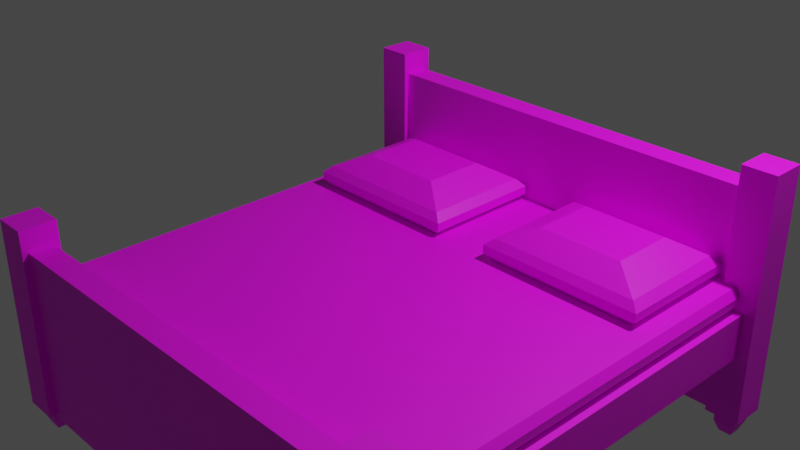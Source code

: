# Source: multidecor_double_wooden_bed_with_legs.blend  (saved by Blender 2.82.7; exported with 4.5.12 LTS)
import bpy
from mathutils import Matrix  # noqa: F401  (used for matrix-valued properties, if any)

bpy.ops.wm.read_factory_settings(use_empty=True)
scene = bpy.context.scene
scene.name = 'Scene'

# ---- collections
col_collection = bpy.data.collections.new('Collection'); scene.collection.children.link(col_collection)

# ---- images (referenced by path relative to the original .blend; pixels are not part of the script)
import os
ASSET_DIR = os.environ.get("B2B_ASSET_DIR", "")  # directory of the original .blend (textures are referenced by path, not embedded)
HERE = os.path.dirname(os.path.abspath(__file__))  # packed textures are extracted next to this script under _unpacked/

def load_image(name, relpath, width, height, colorspace="sRGB"):
    """Load a texture the original file referenced (path relative to the .blend, or extracted next to this script)."""
    p = next((c for c in (os.path.join(HERE, relpath), os.path.join(ASSET_DIR, relpath)) if relpath and os.path.exists(c)), "")
    if p:
        img = bpy.data.images.load(p, check_existing=True)
        img.name = name
    else:  # same state as the original file: an image datablock whose file is absent (Cycles renders it pink)
        img = bpy.data.images.new(name, width, height)
        img.source = "FILE"
        img.filepath = "//" + (relpath or name)
    img.colorspace_settings.name = colorspace
    return img
img_multidecor_wood_png = load_image('multidecor_wood.png', 'multidecor_wood.png', 1024, 1024, 'sRGB')
img_multidecor_wool_material_png = load_image('multidecor_wool_material.png', 'multidecor_wool_material.png', 1024, 1024, 'sRGB')
img_multidecor_wooden_bed_legs_png = load_image('multidecor_wooden_bed_legs.png', 'multidecor_wooden_bed_legs.png', 1024, 1024, 'sRGB')

# ---- materials (node trees are filled in below, after node groups)
mat_wood = bpy.data.materials.new('wood')
mat_wood.use_transparent_shadow = False
mat_wool = bpy.data.materials.new('wool')
mat_wool.use_transparent_shadow = False
mat_legs = bpy.data.materials.new('legs')
mat_legs.use_transparent_shadow = False

# ---- material node trees
mat_wood.use_nodes = True; mat_wood.node_tree.nodes.clear()
_N = mat_wood.node_tree.nodes; _L = mat_wood.node_tree.links
n0 = _N.new('ShaderNodeBsdfPrincipled'); n0.name = 'Principled BSDF'; n0.location = (10, 300)
n0.distribution = 'GGX'
n0.subsurface_method = 'RANDOM_WALK_SKIN'
n0.inputs[3].default_value = 1.45
n0.inputs[27].default_value = (0.0, 0.0, 0.0, 1.0)
n0.inputs[28].default_value = 1.0
n1 = _N.new('ShaderNodeOutputMaterial'); n1.name = 'Material Output'; n1.location = (300, 300)
n2 = _N.new('ShaderNodeTexImage'); n2.name = 'Image Texture'; n2.location = (-280, 280)
n2.image = img_multidecor_wood_png
n2.interpolation = 'Closest'
_L.new(n0.outputs[0], n1.inputs[0])
_L.new(n2.outputs[0], n0.inputs[0])
n1.is_active_output = True
mat_wool.use_nodes = True; mat_wool.node_tree.nodes.clear()
_N = mat_wool.node_tree.nodes; _L = mat_wool.node_tree.links
n0 = _N.new('ShaderNodeBsdfPrincipled'); n0.name = 'Principled BSDF'; n0.location = (10, 300)
n0.distribution = 'GGX'
n0.subsurface_method = 'RANDOM_WALK_SKIN'
n0.inputs[3].default_value = 1.45
n0.inputs[27].default_value = (0.0, 0.0, 0.0, 1.0)
n0.inputs[28].default_value = 1.0
n1 = _N.new('ShaderNodeOutputMaterial'); n1.name = 'Material Output'; n1.location = (300, 300)
n2 = _N.new('ShaderNodeTexImage'); n2.name = 'Image Texture'; n2.location = (-280, 280)
n2.image = img_multidecor_wool_material_png
n2.interpolation = 'Closest'
_L.new(n0.outputs[0], n1.inputs[0])
_L.new(n2.outputs[0], n0.inputs[0])
n1.is_active_output = True
mat_legs.use_nodes = True; mat_legs.node_tree.nodes.clear()
_N = mat_legs.node_tree.nodes; _L = mat_legs.node_tree.links
n0 = _N.new('ShaderNodeBsdfPrincipled'); n0.name = 'Principled BSDF'; n0.location = (10, 300)
n0.distribution = 'GGX'
n0.subsurface_method = 'RANDOM_WALK_SKIN'
n0.inputs[3].default_value = 1.45
n0.inputs[27].default_value = (0.0, 0.0, 0.0, 1.0)
n0.inputs[28].default_value = 1.0
n1 = _N.new('ShaderNodeOutputMaterial'); n1.name = 'Material Output'; n1.location = (300, 300)
n2 = _N.new('ShaderNodeTexImage'); n2.name = 'Image Texture'; n2.location = (-280, 280)
n2.image = img_multidecor_wooden_bed_legs_png
_L.new(n0.outputs[0], n1.inputs[0])
_L.new(n2.outputs[0], n0.inputs[0])
n1.is_active_output = True

# ---- world
world_world = bpy.data.worlds.new('World'); scene.world = world_world
world_world.use_nodes = True; world_world.node_tree.nodes.clear()
_N = world_world.node_tree.nodes; _L = world_world.node_tree.links
n0 = _N.new('ShaderNodeOutputWorld'); n0.name = 'World Output'; n0.location = (300, 300)
n1 = _N.new('ShaderNodeBackground'); n1.name = 'Background'; n1.location = (10, 300)
n1.inputs[0].default_value = (0.05088, 0.05088, 0.05088, 1.0)
_L.new(n1.outputs[0], n0.inputs[0])
n0.is_active_output = True
world_world.color = (0.05088, 0.05088, 0.05088)
world_world.use_sun_shadow = False
world_world.sun_shadow_jitter_overblur = 0.0

# ---- cameras
cam_camera = bpy.data.cameras.new('Camera')
cam_camera.clip_end = 100.0
cam_camera.ortho_scale = 7.314

# ---- lights
light_light = bpy.data.lights.new('Light', 'POINT')
light_light.transmission_factor = 0.0
light_light.energy = 1000.0
light_light.shadow_soft_size = 0.1
light_light.shadow_maximum_resolution = 0.006
light_light.use_absolute_resolution = True

# ---- meshes
me_cube = bpy.data.meshes.new('Cube')
me_cube.from_pydata([(1.0, 0.8, 0.2), (1.0, 0.8, -0.2), (1.0, -2.8, 0.2), (1.0, -2.8, -0.2), (-1.0, 0.8, 0.2), (-1.0, 0.8, -0.2), (-1.0, -2.8, 0.2), (-1.0, -2.8, -0.2), (1.0, 1.0, -0.8), (1.0, 1.0, 1.2), (1.0, 0.8, -0.8), (1.0, 0.8, 1.2), (-1.1, -2.75, 0.9), (-1.1, -2.75, -0.8), (-1.1, -3.05, 0.9), (-1.1, -3.05, -0.8), (-1.1, 1.05, -0.8), (-1.1, 1.05, 1.4), (1.0, -2.8, 0.7), (1.0, -2.8, -0.8), (-1.1, 0.75, -0.8), (-1.1, 0.75, 1.4), (1.0, -3.0, 0.7), (1.0, -3.0, -0.8), (-0.8, -2.8, 0.7), (-0.8, -2.8, -0.8), (-0.8, -3.0, 0.7), (-0.8, -3.0, -0.8), (-0.9, 0.8, 0.2), (-0.9, -2.8, 0.2), (1.0, -2.8, 0.4), (-0.9, -2.8, 0.4), (1.0, 0.8, 0.4), (-0.9, 0.8, 0.4), (-0.95, -2.8, 0.2667), (-0.95, -2.8, 0.3333), (-0.95, 0.8, 0.3333), (-0.95, 0.8, 0.2667), (-0.8, -3.05, -0.8), (-0.8, -3.05, 0.9), (-0.8, -2.75, -0.8), (-0.8, -2.75, 0.9), (-0.8, 0.8, 1.2), (-0.8, 0.8, -0.8), (-0.8, 1.0, 1.2), (-0.8, 1.0, -0.8), (-0.8, 1.05, -0.8), (-0.8, 1.05, 1.4), (-0.8, 0.75, -0.8), (-0.8, 0.75, 1.4), (-1.006, -2.956, -1.0), (-1.043, -2.993, -0.8), (-1.006, -2.844, -1.0), (-1.043, -2.807, -0.8), (-0.8936, -2.956, -1.0), (-0.8569, -2.993, -0.8), (-0.8936, -2.844, -1.0), (-0.8569, -2.807, -0.8), (-1.043, -2.993, -0.9), (-1.043, -2.807, -0.9), (-0.8569, -2.807, -0.9), (-0.8569, -2.993, -0.9), (-1.006, 0.9564, -1.0), (-1.043, 0.9931, -0.8), (-1.006, 0.8436, -1.0), (-1.043, 0.8069, -0.8), (-0.8936, 0.9564, -1.0), (-0.8569, 0.9931, -0.8), (-0.8936, 0.8436, -1.0), (-0.8569, 0.8069, -0.8), (-1.043, 0.9931, -0.9), (-1.043, 0.8069, -0.9), (-0.8569, 0.8069, -0.9), (-0.8569, 0.9931, -0.9), (0.6712, -0.233, 0.4), (-0.6712, -0.233, 0.4), (0.6712, 0.7181, 0.4), (-0.6712, 0.7181, 0.4), (0.6712, -0.233, 0.6), (-0.6712, -0.233, 0.6), (0.6712, 0.7181, 0.6), (-0.6712, 0.7181, 0.6), (0.2483, -0.233, 0.4), (-0.2483, -0.233, 0.4), (0.6712, 0.4185, 0.4), (0.6712, 0.06666, 0.4), (-0.6712, 0.06666, 0.4), (-0.6712, 0.4185, 0.4), (-0.2237, 0.7181, 0.4), (0.2237, 0.7181, 0.4), (0.2483, -0.233, 0.6), (-0.2483, -0.233, 0.6), (0.6712, 0.4185, 0.6), (0.6712, 0.06666, 0.6), (-0.6712, 0.06666, 0.6), (-0.6712, 0.4185, 0.6), (-0.2483, 0.7181, 0.6), (0.2483, 0.7181, 0.6), (-0.7449, 0.7703, 0.463), (-0.7449, 0.7703, 0.537), (0.7449, 0.7703, 0.537), (0.7449, 0.7703, 0.463), (0.7449, -0.2851, 0.537), (0.7449, -0.2851, 0.463), (-0.7449, -0.2851, 0.463), (-0.7449, -0.2851, 0.537), (-0.2483, -0.2851, 0.463), (-0.2483, -0.2851, 0.537), (0.2483, -0.2851, 0.463), (0.2483, -0.2851, 0.537), (-0.7449, 0.4185, 0.463), (-0.7449, 0.4185, 0.537), (-0.7449, 0.06666, 0.463), (-0.7449, 0.06666, 0.537), (0.7449, 0.06666, 0.463), (0.7449, 0.06666, 0.537), (0.7449, 0.4185, 0.463), (0.7449, 0.4185, 0.537), (0.2483, 0.7703, 0.463), (0.2483, 0.7703, 0.537), (-0.2483, 0.7703, 0.463), (-0.2483, 0.7703, 0.537), (0.3845, 0.515, 0.7289), (0.3845, -0.02985, 0.7289), (-0.3845, 0.515, 0.7289), (-0.3845, -0.02985, 0.7289), (3.0, 0.8, 0.2), (3.0, 0.8, -0.2), (3.0, -2.8, 0.2), (3.0, -2.8, -0.2), (3.1, -2.75, 0.9), (3.1, -3.05, 0.9), (3.1, 1.05, -0.8), (3.1, 1.05, 1.4), (3.1, 0.75, -0.8), (3.1, 0.75, 1.4), (2.8, -2.8, 0.7), (2.8, -2.8, -0.8), (2.8, -3.0, 0.7), (2.8, -3.0, -0.8), (2.9, 0.8, 0.2), (2.9, -2.8, 0.2), (2.9, -2.8, 0.4), (2.9, 0.8, 0.4), (2.95, -2.8, 0.2667), (2.95, -2.8, 0.3333), (2.95, 0.8, 0.3333), (2.95, 0.8, 0.2667), (2.8, -2.75, -0.8), (2.8, -2.75, 0.9), (2.8, 0.8, 1.2), (2.8, 0.8, -0.8), (2.8, 1.0, 1.2), (2.8, 1.0, -0.8), (2.8, 1.05, -0.8), (2.8, 1.05, 1.4), (2.8, 0.75, -0.8), (2.8, 0.75, 1.4), (3.006, -2.956, -1.0), (3.043, -2.993, -0.8), (3.043, -2.807, -0.8), (2.894, -2.844, -1.0), (2.857, -2.807, -0.8), (3.043, -2.807, -0.9), (2.857, -2.993, -0.9), (3.006, 0.9564, -1.0), (3.043, 0.9931, -0.8), (3.006, 0.8436, -1.0), (3.043, 0.8069, -0.8), (2.894, 0.9564, -1.0), (2.857, 0.9931, -0.8), (2.894, 0.8436, -1.0), (2.857, 0.8069, -0.8), (3.043, 0.9931, -0.9), (3.043, 0.8069, -0.9), (2.857, 0.8069, -0.9), (2.857, 0.9931, -0.9), (1.329, -0.233, 0.4), (2.671, -0.233, 0.4), (1.329, 0.7181, 0.4), (2.671, 0.7181, 0.4), (1.329, -0.233, 0.6), (2.671, -0.233, 0.6), (1.329, 0.7181, 0.6), (2.671, 0.7181, 0.6), (1.752, -0.233, 0.4), (2.248, -0.233, 0.4), (1.329, 0.4185, 0.4), (1.329, 0.06666, 0.4), (2.671, 0.06666, 0.4), (2.671, 0.4185, 0.4), (2.224, 0.7181, 0.4), (1.776, 0.7181, 0.4), (1.752, -0.233, 0.6), (2.248, -0.233, 0.6), (1.329, 0.4185, 0.6), (1.329, 0.06666, 0.6), (2.671, 0.06666, 0.6), (2.671, 0.4185, 0.6), (2.248, 0.7181, 0.6), (1.752, 0.7181, 0.6), (2.745, 0.7703, 0.463), (2.745, 0.7703, 0.537), (1.255, 0.7703, 0.537), (1.255, 0.7703, 0.463), (1.255, -0.2851, 0.537), (1.255, -0.2851, 0.463), (2.745, -0.2851, 0.463), (2.745, -0.2851, 0.537), (2.248, -0.2851, 0.463), (2.248, -0.2851, 0.537), (1.752, -0.2851, 0.463), (1.752, -0.2851, 0.537), (2.745, 0.4185, 0.463), (2.745, 0.4185, 0.537), (2.745, 0.06666, 0.463), (2.745, 0.06666, 0.537), (1.255, 0.06666, 0.463), (1.255, 0.06666, 0.537), (1.255, 0.4185, 0.463), (1.255, 0.4185, 0.537), (1.752, 0.7703, 0.463), (1.752, 0.7703, 0.537), (2.248, 0.7703, 0.463), (2.248, 0.7703, 0.537), (1.615, 0.515, 0.7289), (1.615, -0.02985, 0.7289), (2.385, 0.515, 0.7289), (2.385, -0.02985, 0.7289), (3.1, -2.75, -0.8), (3.1, -3.05, -0.8), (2.8, -3.05, -0.8), (2.8, -3.05, 0.9), (3.006, -2.844, -1.0), (2.894, -2.956, -1.0), (2.857, -2.993, -0.8), (3.043, -2.993, -0.9), (2.857, -2.807, -0.9)], [], [(0, 4, 6, 2), (7, 6, 4, 5), (5, 1, 3, 7), (8, 45, 44, 9), (43, 45, 8, 10), (11, 9, 44, 42), (16, 20, 21, 17), (20, 48, 49, 21), (41, 12, 14, 39), (13, 40, 38, 15), (38, 39, 14, 15), (40, 41, 39, 38), (48, 46, 47, 49), (13, 12, 41, 40), (46, 16, 17, 47), (15, 14, 12, 13), (20, 16, 46, 48), (18, 24, 26, 22), (25, 19, 23, 27), (49, 47, 17, 21), (23, 22, 26, 27), (25, 24, 18, 19), (32, 33, 31, 30), (36, 35, 31, 33), (28, 29, 34, 37), (37, 34, 35, 36), (43, 10, 11, 42), (58, 51, 53, 59), (59, 53, 57, 60), (60, 57, 55, 61), (61, 55, 51, 58), (52, 56, 54, 50), (54, 61, 58, 50), (56, 60, 61, 54), (52, 59, 60, 56), (50, 58, 59, 52), (70, 71, 65, 63), (71, 72, 69, 65), (72, 73, 67, 69), (73, 70, 63, 67), (64, 62, 66, 68), (66, 62, 70, 73), (68, 66, 73, 72), (64, 68, 72, 71), (62, 64, 71, 70), (125, 94, 79), (121, 99, 81, 96), (117, 100, 80, 92), (113, 105, 79, 94), (109, 102, 78, 90), (105, 107, 91, 79), (107, 109, 90, 91), (75, 83, 106, 104), (104, 106, 107, 105), (83, 82, 108, 106), (106, 108, 109, 107), (82, 74, 103, 108), (108, 103, 102, 109), (99, 111, 95, 81), (111, 113, 94, 95), (77, 87, 110, 98), (98, 110, 111, 99), (87, 86, 112, 110), (110, 112, 113, 111), (86, 75, 104, 112), (112, 104, 105, 113), (102, 115, 93, 78), (115, 117, 92, 93), (74, 85, 114, 103), (103, 114, 115, 102), (85, 84, 116, 114), (114, 116, 117, 115), (84, 76, 101, 116), (116, 101, 100, 117), (100, 119, 97, 80), (119, 121, 96, 97), (76, 89, 118, 101), (101, 118, 119, 100), (89, 88, 120, 118), (118, 120, 121, 119), (88, 77, 98, 120), (120, 98, 99, 121), (93, 123, 78), (123, 125, 91, 90), (80, 122, 92), (92, 122, 123, 93), (97, 96, 124, 122), (122, 124, 125, 123), (96, 81, 124), (124, 95, 94, 125), (79, 91, 125), (124, 81, 95), (78, 123, 90), (122, 80, 97), (0, 2, 128, 126), (129, 127, 126, 128), (127, 129, 3, 1), (8, 9, 152, 153), (151, 10, 8, 153), (11, 150, 152, 9), (132, 133, 135, 134), (134, 135, 157, 156), (149, 232, 131, 130), (229, 230, 231, 148), (231, 230, 131, 232), (148, 231, 232, 149), (156, 157, 155, 154), (229, 148, 149, 130), (154, 155, 133, 132), (230, 229, 130, 131), (134, 156, 154, 132), (18, 22, 138, 136), (137, 139, 23, 19), (157, 135, 133, 155), (23, 139, 138, 22), (137, 19, 18, 136), (32, 30, 142, 143), (146, 143, 142, 145), (140, 147, 144, 141), (147, 146, 145, 144), (151, 150, 11, 10), (236, 163, 160, 159), (163, 237, 162, 160), (237, 164, 235, 162), (164, 236, 159, 235), (233, 158, 234, 161), (234, 158, 236, 164), (161, 234, 164, 237), (233, 161, 237, 163), (158, 233, 163, 236), (173, 166, 168, 174), (174, 168, 172, 175), (175, 172, 170, 176), (176, 170, 166, 173), (167, 171, 169, 165), (169, 176, 173, 165), (171, 175, 176, 169), (167, 174, 175, 171), (165, 173, 174, 167), (228, 182, 197), (224, 199, 184, 202), (220, 195, 183, 203), (216, 197, 182, 208), (212, 193, 181, 205), (208, 182, 194, 210), (210, 194, 193, 212), (178, 207, 209, 186), (207, 208, 210, 209), (186, 209, 211, 185), (209, 210, 212, 211), (185, 211, 206, 177), (211, 212, 205, 206), (202, 184, 198, 214), (214, 198, 197, 216), (180, 201, 213, 190), (201, 202, 214, 213), (190, 213, 215, 189), (213, 214, 216, 215), (189, 215, 207, 178), (215, 216, 208, 207), (205, 181, 196, 218), (218, 196, 195, 220), (177, 206, 217, 188), (206, 205, 218, 217), (188, 217, 219, 187), (217, 218, 220, 219), (187, 219, 204, 179), (219, 220, 203, 204), (203, 183, 200, 222), (222, 200, 199, 224), (179, 204, 221, 192), (204, 203, 222, 221), (192, 221, 223, 191), (221, 222, 224, 223), (191, 223, 201, 180), (223, 224, 202, 201), (196, 181, 226), (226, 193, 194, 228), (183, 195, 225), (195, 196, 226, 225), (200, 225, 227, 199), (225, 226, 228, 227), (199, 227, 184), (227, 228, 197, 198), (182, 228, 194), (227, 198, 184), (181, 193, 226), (225, 200, 183)])
me_cube.polygons.foreach_set('material_index', [0, 0, 0, 0, 0, 0, 0, 0, 0, 0, 0, 0, 0, 0, 0, 0, 0, 0, 0, 0, 0, 0, 1, 1, 1, 1, 0, 2, 2, 2, 2, 2, 2, 2, 2, 2, 2, 2, 2, 2, 2, 2, 2, 2, 2, 1, 1, 1, 1, 1, 1, 1, 1, 1, 1, 1, 1, 1, 1, 1, 1, 1, 1, 1, 1, 1, 1, 1, 1, 1, 1, 1, 1, 1, 1, 1, 1, 1, 1, 1, 1, 1, 1, 1, 1, 1, 1, 1, 1, 1, 1, 1, 1, 1, 0, 0, 0, 0, 0, 0, 0, 0, 0, 0, 0, 0, 0, 0, 0, 0, 0, 0, 0, 0, 0, 0, 1, 1, 1, 1, 0, 2, 2, 2, 2, 2, 2, 2, 2, 2, 2, 2, 2, 2, 2, 2, 2, 2, 2, 1, 1, 1, 1, 1, 1, 1, 1, 1, 1, 1, 1, 1, 1, 1, 1, 1, 1, 1, 1, 1, 1, 1, 1, 1, 1, 1, 1, 1, 1, 1, 1, 1, 1, 1, 1, 1, 1, 1, 1, 1, 1, 1, 1, 1, 1, 1, 1, 1])
_uv = me_cube.uv_layers.new(name='UVMap')
_uv.uv.foreach_set('vector', [0.4732, 0.0002376, 0.4732, 0.263, 0.0002376, 0.263, 0.0002376, 0.0002377, 0.0002376, 0.3156, 0.0002376, 0.263, 0.4732, 0.263, 0.4732, 0.3156, 0.4732, 0.3156, 0.4732, 0.5784, 0.0002376, 0.5784, 0.0002376, 0.3156, 0.5526, 0.4207, 0.5526, 0.1842, 0.2898, 0.1842, 0.2898, 0.4207, 0.5788, 0.1842, 0.5526, 0.1842, 0.5526, 0.4207, 0.5788, 0.4207, 0.8416, 0.4207, 0.8679, 0.4207, 0.8679, 0.1842, 0.8416, 0.1842, 0.8027, 0.408, 0.7633, 0.408, 0.7633, 0.6971, 0.8027, 0.6971, 0.7633, 0.408, 0.7238, 0.408, 0.7238, 0.6971, 0.7633, 0.6971, 0.03965, 0.8815, 0.03965, 0.9209, 0.0002376, 0.9209, 0.0002376, 0.8815, 0.263, 0.9209, 0.263, 0.8815, 0.3024, 0.8815, 0.3024, 0.9209, 0.263, 0.9998, 0.03965, 0.9998, 0.03965, 0.9603, 0.263, 0.9603, 0.263, 0.8815, 0.03965, 0.8815, 0.03965, 0.8421, 0.263, 0.8421, 0.7238, 0.408, 0.6844, 0.408, 0.6844, 0.6971, 0.7238, 0.6971, 0.263, 0.9209, 0.03965, 0.9209, 0.03965, 0.8815, 0.263, 0.8815, 0.8421, 0.408, 0.8027, 0.408, 0.8027, 0.6971, 0.8421, 0.6971, 0.263, 0.9603, 0.03965, 0.9603, 0.03965, 0.9209, 0.263, 0.9209, 0.7633, 0.408, 0.7633, 0.3686, 0.7238, 0.3686, 0.7238, 0.408, 0.4207, 0.8679, 0.4207, 0.6314, 0.447, 0.6314, 0.447, 0.8679, 0.2236, 0.6314, 0.2236, 0.8679, 0.1973, 0.8679, 0.1973, 0.6314, 0.8421, 0.7365, 0.8421, 0.6971, 0.8027, 0.6971, 0.8027, 0.7365, 0.1973, 0.8679, 0.0002376, 0.8679, 0.0002376, 0.6314, 0.1973, 0.6314, 0.2236, 0.6314, 0.4207, 0.6314, 0.4207, 0.8679, 0.2236, 0.8679, 0.8334, 0.72, 0.4534, 0.72, 0.4534, 0.0001455, 0.8334, 0.0001456, 0.4367, 0.72, 0.4367, 0.0001455, 0.4534, 0.0001455, 0.4534, 0.72, 0.4068, 0.72, 0.4068, 0.0001456, 0.4234, 0.0001456, 0.4234, 0.72, 0.4234, 0.72, 0.4234, 0.0001456, 0.4367, 0.0001455, 0.4367, 0.72, 0.5788, 0.1842, 0.5788, 0.4207, 0.8416, 0.4207, 0.8416, 0.1842, 0.438, 0.2666, 0.438, 0.3449, 0.2924, 0.3449, 0.2924, 0.2666, 0.2924, 0.2666, 0.2924, 0.3449, 0.1468, 0.3449, 0.1468, 0.2666, 0.1468, 0.2666, 0.1468, 0.3449, 0.001256, 0.3449, 0.001256, 0.2666, 0.5836, 0.2666, 0.5836, 0.3449, 0.438, 0.3449, 0.438, 0.2666, 0.2637, 0.1833, 0.1755, 0.1833, 0.1755, 0.09516, 0.2637, 0.09516, 0.5549, 0.1833, 0.5836, 0.2666, 0.438, 0.2666, 0.4667, 0.1833, 0.1181, 0.1833, 0.1468, 0.2666, 0.001256, 0.2666, 0.02996, 0.1833, 0.2637, 0.1833, 0.2924, 0.2666, 0.1468, 0.2666, 0.1755, 0.1833, 0.4093, 0.1833, 0.438, 0.2666, 0.2924, 0.2666, 0.3211, 0.1833, 0.438, 0.2666, 0.2924, 0.2666, 0.2924, 0.3449, 0.438, 0.3449, 0.2924, 0.2666, 0.1468, 0.2666, 0.1468, 0.3449, 0.2924, 0.3449, 0.1468, 0.2666, 0.001256, 0.2666, 0.001256, 0.3449, 0.1468, 0.3449, 0.5836, 0.2666, 0.438, 0.2666, 0.438, 0.3449, 0.5836, 0.3449, 0.2637, 0.1833, 0.2637, 0.09516, 0.1755, 0.09516, 0.1755, 0.1833, 0.5549, 0.1833, 0.4667, 0.1833, 0.438, 0.2666, 0.5836, 0.2666, 0.1181, 0.1833, 0.02996, 0.1833, 0.001256, 0.2666, 0.1468, 0.2666, 0.2637, 0.1833, 0.1755, 0.1833, 0.1468, 0.2666, 0.2924, 0.2666, 0.4093, 0.1833, 0.3211, 0.1833, 0.2924, 0.2666, 0.438, 0.2666, 0.04826, 0.937, 0.06755, 0.9999, 0.007639, 0.9999, 0.8448, 0.3977, 0.8448, 0.2983, 0.8612, 0.3131, 0.8612, 0.3977, 0.8808, 0.1408, 0.8808, 0.2112, 0.8615, 0.2008, 0.8615, 0.1408, 0.8478, 0.6669, 0.8478, 0.5966, 0.8672, 0.607, 0.8672, 0.6669, 0.83, 0.1988, 0.83, 0.2981, 0.8137, 0.2833, 0.8137, 0.1988, 0.83, 0.0001455, 0.83, 0.09945, 0.8137, 0.09945, 0.8137, 0.01487, 0.83, 0.09945, 0.83, 0.1988, 0.8137, 0.1988, 0.8137, 0.09945, 0.8612, 0.01487, 0.8612, 0.09945, 0.8448, 0.09945, 0.8448, 0.0001455, 0.8448, 0.0001455, 0.8448, 0.09945, 0.83, 0.09945, 0.83, 0.0001455, 0.8612, 0.09945, 0.8612, 0.1988, 0.8448, 0.1988, 0.8448, 0.09945, 0.8448, 0.09945, 0.8448, 0.1988, 0.83, 0.1988, 0.83, 0.09945, 0.8612, 0.1988, 0.8612, 0.2833, 0.8448, 0.2981, 0.8448, 0.1988, 0.8448, 0.1988, 0.8448, 0.2981, 0.83, 0.2981, 0.83, 0.1988, 0.8478, 0.8076, 0.8478, 0.7373, 0.8672, 0.7373, 0.8672, 0.7972, 0.8478, 0.7373, 0.8478, 0.6669, 0.8672, 0.6669, 0.8672, 0.7373, 0.8137, 0.7972, 0.8137, 0.7373, 0.833, 0.7373, 0.833, 0.8076, 0.833, 0.8076, 0.833, 0.7373, 0.8478, 0.7373, 0.8478, 0.8076, 0.8137, 0.7373, 0.8137, 0.6669, 0.833, 0.6669, 0.833, 0.7373, 0.833, 0.7373, 0.833, 0.6669, 0.8478, 0.6669, 0.8478, 0.7373, 0.8137, 0.6669, 0.8137, 0.607, 0.833, 0.5966, 0.833, 0.6669, 0.833, 0.6669, 0.833, 0.5966, 0.8478, 0.5966, 0.8478, 0.6669, 0.8808, 0.0001455, 0.8808, 0.0705, 0.8615, 0.0705, 0.8615, 0.01058, 0.8808, 0.0705, 0.8808, 0.1408, 0.8615, 0.1408, 0.8615, 0.0705, 0.915, 0.01058, 0.915, 0.0705, 0.8956, 0.0705, 0.8956, 0.0001455, 0.8956, 0.0001455, 0.8956, 0.0705, 0.8808, 0.0705, 0.8808, 0.0001455, 0.915, 0.0705, 0.915, 0.1408, 0.8956, 0.1408, 0.8956, 0.0705, 0.8956, 0.0705, 0.8956, 0.1408, 0.8808, 0.1408, 0.8808, 0.0705, 0.915, 0.1408, 0.915, 0.2008, 0.8956, 0.2112, 0.8956, 0.1408, 0.8956, 0.1408, 0.8956, 0.2112, 0.8808, 0.2112, 0.8808, 0.1408, 0.8448, 0.5963, 0.8448, 0.497, 0.8612, 0.497, 0.8612, 0.5815, 0.8448, 0.497, 0.8448, 0.3977, 0.8612, 0.3977, 0.8612, 0.497, 0.8137, 0.5815, 0.8137, 0.492, 0.83, 0.497, 0.83, 0.5963, 0.83, 0.5963, 0.83, 0.497, 0.8448, 0.497, 0.8448, 0.5963, 0.8137, 0.492, 0.8137, 0.4026, 0.83, 0.3977, 0.83, 0.497, 0.83, 0.497, 0.83, 0.3977, 0.8448, 0.3977, 0.8448, 0.497, 0.8137, 0.4026, 0.8137, 0.3131, 0.83, 0.2983, 0.83, 0.3977, 0.83, 0.3977, 0.83, 0.2983, 0.8448, 0.2983, 0.8448, 0.3977, 0.06755, 0.7203, 0.04826, 0.7832, 0.007639, 0.7203, 0.04826, 0.7832, 0.04826, 0.937, 0.0001455, 0.9097, 0.0001455, 0.8104, 0.1978, 0.7203, 0.1572, 0.7832, 0.1379, 0.7203, 0.1379, 0.7203, 0.1572, 0.7832, 0.04826, 0.7832, 0.06755, 0.7203, 0.2053, 0.8104, 0.2053, 0.9097, 0.1572, 0.937, 0.1572, 0.7832, 0.1572, 0.7832, 0.1572, 0.937, 0.04826, 0.937, 0.04826, 0.7832, 0.2053, 0.9097, 0.2053, 0.9943, 0.1572, 0.937, 0.1572, 0.937, 0.1379, 0.9999, 0.06755, 0.9999, 0.04826, 0.937, 0.0001456, 0.9943, 0.0001455, 0.9097, 0.04826, 0.937, 0.1572, 0.937, 0.1978, 0.9999, 0.1379, 0.9999, 0.0001455, 0.7259, 0.04826, 0.7832, 0.0001455, 0.8104, 0.1572, 0.7832, 0.2053, 0.7259, 0.2053, 0.8104, 0.4732, 0.0002376, 0.0002376, 0.0002377, 0.0002376, 0.263, 0.4732, 0.263, 0.0002376, 0.3156, 0.4732, 0.3156, 0.4732, 0.263, 0.0002376, 0.263, 0.4732, 0.3156, 0.0002376, 0.3156, 0.0002376, 0.5784, 0.4732, 0.5784, 0.5526, 0.4207, 0.2898, 0.4207, 0.2898, 0.1842, 0.5526, 0.1842, 0.5788, 0.1842, 0.5788, 0.4207, 0.5526, 0.4207, 0.5526, 0.1842, 0.8416, 0.4207, 0.8416, 0.1842, 0.8679, 0.1842, 0.8679, 0.4207, 0.8027, 0.408, 0.8027, 0.6971, 0.7633, 0.6971, 0.7633, 0.408, 0.7633, 0.408, 0.7633, 0.6971, 0.7238, 0.6971, 0.7238, 0.408, 0.03965, 0.8815, 0.0002376, 0.8815, 0.0002376, 0.9209, 0.03965, 0.9209, 0.263, 0.9209, 0.3024, 0.9209, 0.3024, 0.8815, 0.263, 0.8815, 0.263, 0.9998, 0.263, 0.9603, 0.03965, 0.9603, 0.03965, 0.9998, 0.263, 0.8815, 0.263, 0.8421, 0.03965, 0.8421, 0.03965, 0.8815, 0.7238, 0.408, 0.7238, 0.6971, 0.6844, 0.6971, 0.6844, 0.408, 0.263, 0.9209, 0.263, 0.8815, 0.03965, 0.8815, 0.03965, 0.9209, 0.8421, 0.408, 0.8421, 0.6971, 0.8027, 0.6971, 0.8027, 0.408, 0.263, 0.9603, 0.263, 0.9209, 0.03965, 0.9209, 0.03965, 0.9603, 0.7633, 0.408, 0.7238, 0.408, 0.7238, 0.3686, 0.7633, 0.3686, 0.4207, 0.8679, 0.447, 0.8679, 0.447, 0.6314, 0.4207, 0.6314, 0.2236, 0.6314, 0.1973, 0.6314, 0.1973, 0.8679, 0.2236, 0.8679, 0.8421, 0.7365, 0.8027, 0.7365, 0.8027, 0.6971, 0.8421, 0.6971, 0.1973, 0.8679, 0.1973, 0.6314, 0.0002376, 0.6314, 0.0002376, 0.8679, 0.2236, 0.6314, 0.2236, 0.8679, 0.4207, 0.8679, 0.4207, 0.6314, 0.8334, 0.72, 0.8334, 0.0001456, 0.4534, 0.0001455, 0.4534, 0.72, 0.4367, 0.72, 0.4534, 0.72, 0.4534, 0.0001455, 0.4367, 0.0001455, 0.4068, 0.72, 0.4234, 0.72, 0.4234, 0.0001456, 0.4068, 0.0001456, 0.4234, 0.72, 0.4367, 0.72, 0.4367, 0.0001455, 0.4234, 0.0001456, 0.5788, 0.1842, 0.8416, 0.1842, 0.8416, 0.4207, 0.5788, 0.4207, 0.438, 0.2666, 0.2924, 0.2666, 0.2924, 0.3449, 0.438, 0.3449, 0.2924, 0.2666, 0.1468, 0.2666, 0.1468, 0.3449, 0.2924, 0.3449, 0.1468, 0.2666, 0.001256, 0.2666, 0.001256, 0.3449, 0.1468, 0.3449, 0.5836, 0.2666, 0.438, 0.2666, 0.438, 0.3449, 0.5836, 0.3449, 0.2637, 0.1833, 0.2637, 0.09516, 0.1755, 0.09516, 0.1755, 0.1833, 0.5549, 0.1833, 0.4667, 0.1833, 0.438, 0.2666, 0.5836, 0.2666, 0.1181, 0.1833, 0.02996, 0.1833, 0.001256, 0.2666, 0.1468, 0.2666, 0.2637, 0.1833, 0.1755, 0.1833, 0.1468, 0.2666, 0.2924, 0.2666, 0.4093, 0.1833, 0.3211, 0.1833, 0.2924, 0.2666, 0.438, 0.2666, 0.438, 0.2666, 0.438, 0.3449, 0.2924, 0.3449, 0.2924, 0.2666, 0.2924, 0.2666, 0.2924, 0.3449, 0.1468, 0.3449, 0.1468, 0.2666, 0.1468, 0.2666, 0.1468, 0.3449, 0.001256, 0.3449, 0.001256, 0.2666, 0.5836, 0.2666, 0.5836, 0.3449, 0.438, 0.3449, 0.438, 0.2666, 0.2637, 0.1833, 0.1755, 0.1833, 0.1755, 0.09516, 0.2637, 0.09516, 0.5549, 0.1833, 0.5836, 0.2666, 0.438, 0.2666, 0.4667, 0.1833, 0.1181, 0.1833, 0.1468, 0.2666, 0.001256, 0.2666, 0.02996, 0.1833, 0.2637, 0.1833, 0.2924, 0.2666, 0.1468, 0.2666, 0.1755, 0.1833, 0.4093, 0.1833, 0.438, 0.2666, 0.2924, 0.2666, 0.3211, 0.1833, 0.04826, 0.937, 0.007639, 0.9999, 0.06755, 0.9999, 0.8448, 0.3977, 0.8612, 0.3977, 0.8612, 0.3131, 0.8448, 0.2983, 0.8808, 0.1408, 0.8615, 0.1408, 0.8615, 0.2008, 0.8808, 0.2112, 0.8478, 0.6669, 0.8672, 0.6669, 0.8672, 0.607, 0.8478, 0.5966, 0.83, 0.1988, 0.8137, 0.1988, 0.8137, 0.2833, 0.83, 0.2981, 0.83, 0.0001455, 0.8137, 0.01487, 0.8137, 0.09945, 0.83, 0.09945, 0.83, 0.09945, 0.8137, 0.09945, 0.8137, 0.1988, 0.83, 0.1988, 0.8612, 0.01487, 0.8448, 0.0001455, 0.8448, 0.09945, 0.8612, 0.09945, 0.8448, 0.0001455, 0.83, 0.0001455, 0.83, 0.09945, 0.8448, 0.09945, 0.8612, 0.09945, 0.8448, 0.09945, 0.8448, 0.1988, 0.8612, 0.1988, 0.8448, 0.09945, 0.83, 0.09945, 0.83, 0.1988, 0.8448, 0.1988, 0.8612, 0.1988, 0.8448, 0.1988, 0.8448, 0.2981, 0.8612, 0.2833, 0.8448, 0.1988, 0.83, 0.1988, 0.83, 0.2981, 0.8448, 0.2981, 0.8478, 0.8076, 0.8672, 0.7972, 0.8672, 0.7373, 0.8478, 0.7373, 0.8478, 0.7373, 0.8672, 0.7373, 0.8672, 0.6669, 0.8478, 0.6669, 0.8137, 0.7972, 0.833, 0.8076, 0.833, 0.7373, 0.8137, 0.7373, 0.833, 0.8076, 0.8478, 0.8076, 0.8478, 0.7373, 0.833, 0.7373, 0.8137, 0.7373, 0.833, 0.7373, 0.833, 0.6669, 0.8137, 0.6669, 0.833, 0.7373, 0.8478, 0.7373, 0.8478, 0.6669, 0.833, 0.6669, 0.8137, 0.6669, 0.833, 0.6669, 0.833, 0.5966, 0.8137, 0.607, 0.833, 0.6669, 0.8478, 0.6669, 0.8478, 0.5966, 0.833, 0.5966, 0.8808, 0.0001455, 0.8615, 0.01058, 0.8615, 0.0705, 0.8808, 0.0705, 0.8808, 0.0705, 0.8615, 0.0705, 0.8615, 0.1408, 0.8808, 0.1408, 0.915, 0.01058, 0.8956, 0.0001455, 0.8956, 0.0705, 0.915, 0.0705, 0.8956, 0.0001455, 0.8808, 0.0001455, 0.8808, 0.0705, 0.8956, 0.0705, 0.915, 0.0705, 0.8956, 0.0705, 0.8956, 0.1408, 0.915, 0.1408, 0.8956, 0.0705, 0.8808, 0.0705, 0.8808, 0.1408, 0.8956, 0.1408, 0.915, 0.1408, 0.8956, 0.1408, 0.8956, 0.2112, 0.915, 0.2008, 0.8956, 0.1408, 0.8808, 0.1408, 0.8808, 0.2112, 0.8956, 0.2112, 0.8448, 0.5963, 0.8612, 0.5815, 0.8612, 0.497, 0.8448, 0.497, 0.8448, 0.497, 0.8612, 0.497, 0.8612, 0.3977, 0.8448, 0.3977, 0.8137, 0.5815, 0.83, 0.5963, 0.83, 0.497, 0.8137, 0.492, 0.83, 0.5963, 0.8448, 0.5963, 0.8448, 0.497, 0.83, 0.497, 0.8137, 0.492, 0.83, 0.497, 0.83, 0.3977, 0.8137, 0.4026, 0.83, 0.497, 0.8448, 0.497, 0.8448, 0.3977, 0.83, 0.3977, 0.8137, 0.4026, 0.83, 0.3977, 0.83, 0.2983, 0.8137, 0.3131, 0.83, 0.3977, 0.8448, 0.3977, 0.8448, 0.2983, 0.83, 0.2983, 0.06755, 0.7203, 0.007639, 0.7203, 0.04826, 0.7832, 0.04826, 0.7832, 0.0001455, 0.8104, 0.0001455, 0.9097, 0.04826, 0.937, 0.1978, 0.7203, 0.1379, 0.7203, 0.1572, 0.7832, 0.1379, 0.7203, 0.06755, 0.7203, 0.04826, 0.7832, 0.1572, 0.7832, 0.2053, 0.8104, 0.1572, 0.7832, 0.1572, 0.937, 0.2053, 0.9097, 0.1572, 0.7832, 0.04826, 0.7832, 0.04826, 0.937, 0.1572, 0.937, 0.2053, 0.9097, 0.1572, 0.937, 0.2053, 0.9943, 0.1572, 0.937, 0.04826, 0.937, 0.06755, 0.9999, 0.1379, 0.9999, 0.0001456, 0.9943, 0.04826, 0.937, 0.0001455, 0.9097, 0.1572, 0.937, 0.1379, 0.9999, 0.1978, 0.9999, 0.0001455, 0.7259, 0.0001455, 0.8104, 0.04826, 0.7832, 0.1572, 0.7832, 0.2053, 0.8104, 0.2053, 0.7259])
me_cube.materials.append(mat_wood)
me_cube.materials.append(mat_wool)
me_cube.materials.append(mat_legs)
me_cube.use_remesh_preserve_volume = False
me_cube.use_remesh_preserve_attributes = False
me_cube.use_mirror_vertex_groups = False
me_cube.update()

# ---- objects
ob_cube = bpy.data.objects.new('Cube', me_cube)
ob_light = bpy.data.objects.new('Light', light_light)
ob_camera = bpy.data.objects.new('Camera', cam_camera)

# ---- transforms, parenting, visibility, modifiers, constraints
ob_cube.location = (0.15, -0.095, -0.155)
ob_cube.scale = (1.1, 1.155, 1.1)
ob_cube.lock_rotations_4d = False
ob_cube.empty_display_type = 'ARROWS'
ob_cube.lineart.crease_threshold = 0.0
ob_light.location = (4.076, 1.005, 5.904)
ob_light.rotation_euler = (0.6503, 0.05522, 1.866)
ob_light.lock_rotations_4d = False
ob_light.empty_display_type = 'ARROWS'
ob_light.color = (0.0, 0.0, 0.0, 0.0)
ob_light.lineart.crease_threshold = 0.0
ob_camera.location = (7.359, -6.926, 4.958)
ob_camera.rotation_euler = (1.109, 0.0, 0.8149)
ob_camera.lock_rotations_4d = False
ob_camera.empty_display_type = 'ARROWS'
ob_camera.color = (0.0, 0.0, 0.0, 0.0)
ob_camera.display_type = 'WIRE'
ob_camera.lineart.crease_threshold = 0.0

# ---- collection membership
col_collection.objects.link(ob_cube)
col_collection.objects.link(ob_light)
col_collection.objects.link(ob_camera)

# ---- scene / render settings (as saved in the file)
scene.camera = ob_camera
scene.frame_start = 1; scene.frame_end = 250; scene.frame_set(1)
scene.render.engine = 'BLENDER_EEVEE_NEXT'
scene.cycles.use_denoising = False
scene.cycles.samples = 128
scene.cycles.sampling_pattern = 'TABULATED_SOBOL'
scene.cycles.use_adaptive_sampling = False
scene.cycles.use_light_tree = False
scene.view_settings.view_transform = 'Filmic'
bpy.context.view_layer.update()
